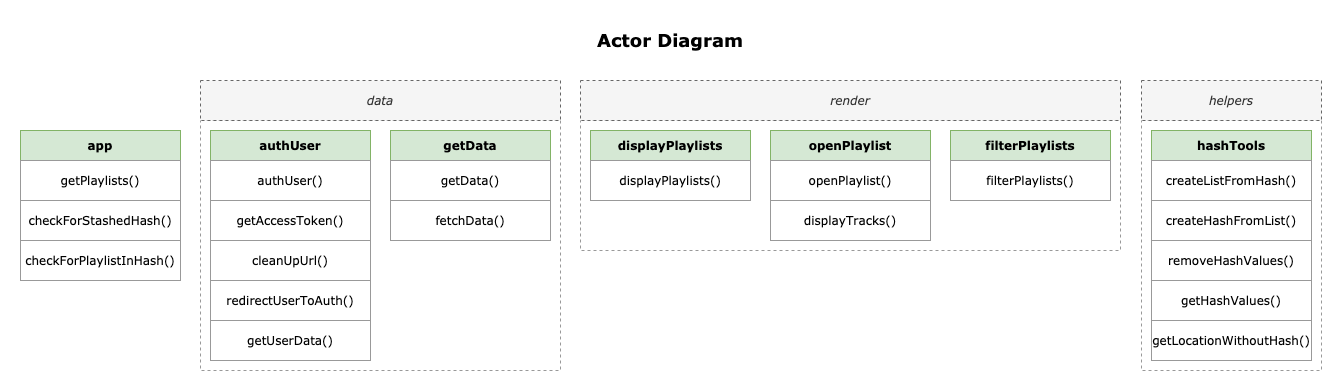

The diagram above was exported from draw.io. Its source (the exported page's mxGraphModel, read from the mxfile embedded in the PNG):
<mxGraphModel dx="1426" dy="745" grid="1" gridSize="10" guides="1" tooltips="1" connect="1" arrows="1" fold="1" page="1" pageScale="1" pageWidth="827" pageHeight="1169" math="0" shadow="0">
  <root>
    <mxCell id="WIyWlLk6GJQsqaUBKTNV-0" />
    <mxCell id="WIyWlLk6GJQsqaUBKTNV-1" parent="WIyWlLk6GJQsqaUBKTNV-0" />
    <mxCell id="wrSJ9wHTQiV_s4ZnZZrb-0" value="" style="rounded=0;whiteSpace=wrap;html=1;strokeColor=none;" vertex="1" parent="WIyWlLk6GJQsqaUBKTNV-1">
      <mxGeometry x="90" y="100" width="1340" height="390" as="geometry" />
    </mxCell>
    <mxCell id="ccwHnL13Ez5GFzh5p4v4-0" value="app" style="rounded=0;whiteSpace=wrap;html=1;fillColor=#d5e8d4;strokeColor=#82b366;fontFamily=Verdana;fontStyle=1" parent="WIyWlLk6GJQsqaUBKTNV-1" vertex="1">
      <mxGeometry x="110" y="230" width="160" height="30" as="geometry" />
    </mxCell>
    <mxCell id="ccwHnL13Ez5GFzh5p4v4-2" value="" style="rounded=0;whiteSpace=wrap;html=1;fontFamily=Verdana;dashed=1;strokeColor=#999999;" parent="WIyWlLk6GJQsqaUBKTNV-1" vertex="1">
      <mxGeometry x="290" y="220" width="360" height="250" as="geometry" />
    </mxCell>
    <mxCell id="ccwHnL13Ez5GFzh5p4v4-3" value="" style="rounded=0;whiteSpace=wrap;html=1;fontFamily=Verdana;dashed=1;strokeColor=#999999;movable=1;resizable=1;rotatable=1;deletable=1;editable=1;connectable=1;" parent="WIyWlLk6GJQsqaUBKTNV-1" vertex="1">
      <mxGeometry x="1231" y="220" width="180" height="250" as="geometry" />
    </mxCell>
    <mxCell id="ccwHnL13Ez5GFzh5p4v4-4" value="authUser" style="rounded=0;whiteSpace=wrap;html=1;fillColor=#d5e8d4;strokeColor=#82b366;fontFamily=Verdana;fontStyle=1" parent="WIyWlLk6GJQsqaUBKTNV-1" vertex="1">
      <mxGeometry x="300" y="230" width="160" height="30" as="geometry" />
    </mxCell>
    <mxCell id="ccwHnL13Ez5GFzh5p4v4-5" value="getData" style="rounded=0;whiteSpace=wrap;html=1;fillColor=#d5e8d4;strokeColor=#82b366;fontFamily=Verdana;fontStyle=1" parent="WIyWlLk6GJQsqaUBKTNV-1" vertex="1">
      <mxGeometry x="480" y="230" width="160" height="30" as="geometry" />
    </mxCell>
    <mxCell id="ccwHnL13Ez5GFzh5p4v4-6" value="data" style="rounded=0;whiteSpace=wrap;html=1;fontFamily=Verdana;dashed=1;fillColor=#f5f5f5;fontColor=#333333;strokeColor=#666666;fontStyle=2" parent="WIyWlLk6GJQsqaUBKTNV-1" vertex="1">
      <mxGeometry x="290" y="180" width="360" height="40" as="geometry" />
    </mxCell>
    <mxCell id="ccwHnL13Ez5GFzh5p4v4-8" value="helpers" style="rounded=0;whiteSpace=wrap;html=1;fontFamily=Verdana;dashed=1;fillColor=#f5f5f5;fontColor=#333333;strokeColor=#666666;fontStyle=2;movable=1;resizable=1;rotatable=1;deletable=1;editable=1;connectable=1;" parent="WIyWlLk6GJQsqaUBKTNV-1" vertex="1">
      <mxGeometry x="1231" y="180" width="180" height="40" as="geometry" />
    </mxCell>
    <mxCell id="ccwHnL13Ez5GFzh5p4v4-10" value="" style="rounded=0;whiteSpace=wrap;html=1;fontFamily=Verdana;dashed=1;strokeColor=#999999;movable=1;resizable=1;rotatable=1;deletable=1;editable=1;connectable=1;" parent="WIyWlLk6GJQsqaUBKTNV-1" vertex="1">
      <mxGeometry x="670" y="220" width="540" height="130" as="geometry" />
    </mxCell>
    <mxCell id="ccwHnL13Ez5GFzh5p4v4-11" value="render" style="rounded=0;whiteSpace=wrap;html=1;fontFamily=Verdana;dashed=1;fillColor=#f5f5f5;fontColor=#333333;strokeColor=#666666;fontStyle=2;movable=1;resizable=1;rotatable=1;deletable=1;editable=1;connectable=1;" parent="WIyWlLk6GJQsqaUBKTNV-1" vertex="1">
      <mxGeometry x="670" y="180" width="540" height="40" as="geometry" />
    </mxCell>
    <mxCell id="ccwHnL13Ez5GFzh5p4v4-12" value="hashTools" style="rounded=0;whiteSpace=wrap;html=1;fillColor=#d5e8d4;strokeColor=#82b366;fontFamily=Verdana;fontStyle=1" parent="WIyWlLk6GJQsqaUBKTNV-1" vertex="1">
      <mxGeometry x="1241" y="230" width="160" height="30" as="geometry" />
    </mxCell>
    <mxCell id="ccwHnL13Ez5GFzh5p4v4-13" value="getPlaylists()" style="rounded=0;whiteSpace=wrap;html=1;fontFamily=Verdana;fontStyle=0;strokeColor=#999999;" parent="WIyWlLk6GJQsqaUBKTNV-1" vertex="1">
      <mxGeometry x="110" y="260" width="160" height="40" as="geometry" />
    </mxCell>
    <mxCell id="ccwHnL13Ez5GFzh5p4v4-14" value="checkForStashedHash()" style="rounded=0;whiteSpace=wrap;html=1;fontFamily=Verdana;fontStyle=0;strokeColor=#999999;" parent="WIyWlLk6GJQsqaUBKTNV-1" vertex="1">
      <mxGeometry x="110" y="300" width="160" height="40" as="geometry" />
    </mxCell>
    <mxCell id="ccwHnL13Ez5GFzh5p4v4-15" value="checkForPlaylistInHash()" style="rounded=0;whiteSpace=wrap;html=1;fontFamily=Verdana;fontStyle=0;strokeColor=#999999;" parent="WIyWlLk6GJQsqaUBKTNV-1" vertex="1">
      <mxGeometry x="110" y="340" width="160" height="40" as="geometry" />
    </mxCell>
    <mxCell id="ccwHnL13Ez5GFzh5p4v4-17" value="authUser()" style="rounded=0;whiteSpace=wrap;html=1;fontFamily=Verdana;fontStyle=0;strokeColor=#999999;" parent="WIyWlLk6GJQsqaUBKTNV-1" vertex="1">
      <mxGeometry x="300" y="260" width="160" height="40" as="geometry" />
    </mxCell>
    <mxCell id="ccwHnL13Ez5GFzh5p4v4-18" value="getAccessToken()" style="rounded=0;whiteSpace=wrap;html=1;fontFamily=Verdana;fontStyle=0;strokeColor=#999999;" parent="WIyWlLk6GJQsqaUBKTNV-1" vertex="1">
      <mxGeometry x="300" y="300" width="160" height="40" as="geometry" />
    </mxCell>
    <mxCell id="ccwHnL13Ez5GFzh5p4v4-19" value="cleanUpUrl()" style="rounded=0;whiteSpace=wrap;html=1;fontFamily=Verdana;fontStyle=0;strokeColor=#999999;" parent="WIyWlLk6GJQsqaUBKTNV-1" vertex="1">
      <mxGeometry x="300" y="340" width="160" height="40" as="geometry" />
    </mxCell>
    <mxCell id="ccwHnL13Ez5GFzh5p4v4-20" value="redirectUserToAuth()" style="rounded=0;whiteSpace=wrap;html=1;fontFamily=Verdana;fontStyle=0;strokeColor=#999999;" parent="WIyWlLk6GJQsqaUBKTNV-1" vertex="1">
      <mxGeometry x="300" y="380" width="160" height="40" as="geometry" />
    </mxCell>
    <mxCell id="ccwHnL13Ez5GFzh5p4v4-21" value="getUserData()" style="rounded=0;whiteSpace=wrap;html=1;fontFamily=Verdana;fontStyle=0;strokeColor=#999999;" parent="WIyWlLk6GJQsqaUBKTNV-1" vertex="1">
      <mxGeometry x="300" y="420" width="160" height="40" as="geometry" />
    </mxCell>
    <mxCell id="ccwHnL13Ez5GFzh5p4v4-22" value="getData()" style="rounded=0;whiteSpace=wrap;html=1;fontFamily=Verdana;fontStyle=0;strokeColor=#999999;" parent="WIyWlLk6GJQsqaUBKTNV-1" vertex="1">
      <mxGeometry x="480" y="260" width="160" height="40" as="geometry" />
    </mxCell>
    <mxCell id="ccwHnL13Ez5GFzh5p4v4-23" value="fetchData()" style="rounded=0;whiteSpace=wrap;html=1;fontFamily=Verdana;fontStyle=0;strokeColor=#999999;" parent="WIyWlLk6GJQsqaUBKTNV-1" vertex="1">
      <mxGeometry x="480" y="300" width="160" height="40" as="geometry" />
    </mxCell>
    <mxCell id="ccwHnL13Ez5GFzh5p4v4-24" value="displayPlaylists" style="rounded=0;whiteSpace=wrap;html=1;fillColor=#d5e8d4;strokeColor=#82b366;fontFamily=Verdana;fontStyle=1" parent="WIyWlLk6GJQsqaUBKTNV-1" vertex="1">
      <mxGeometry x="680" y="230" width="160" height="30" as="geometry" />
    </mxCell>
    <mxCell id="ccwHnL13Ez5GFzh5p4v4-25" value="openPlaylist" style="rounded=0;whiteSpace=wrap;html=1;fillColor=#d5e8d4;strokeColor=#82b366;fontFamily=Verdana;fontStyle=1" parent="WIyWlLk6GJQsqaUBKTNV-1" vertex="1">
      <mxGeometry x="860" y="230" width="160" height="30" as="geometry" />
    </mxCell>
    <mxCell id="ccwHnL13Ez5GFzh5p4v4-26" value="filterPlaylists" style="rounded=0;whiteSpace=wrap;html=1;fillColor=#d5e8d4;strokeColor=#82b366;fontFamily=Verdana;fontStyle=1" parent="WIyWlLk6GJQsqaUBKTNV-1" vertex="1">
      <mxGeometry x="1040" y="230" width="160" height="30" as="geometry" />
    </mxCell>
    <mxCell id="ccwHnL13Ez5GFzh5p4v4-27" value="filterPlaylists()" style="rounded=0;whiteSpace=wrap;html=1;fontFamily=Verdana;fontStyle=0;strokeColor=#999999;" parent="WIyWlLk6GJQsqaUBKTNV-1" vertex="1">
      <mxGeometry x="1040" y="260" width="160" height="40" as="geometry" />
    </mxCell>
    <mxCell id="ccwHnL13Ez5GFzh5p4v4-28" value="openPlaylist()" style="rounded=0;whiteSpace=wrap;html=1;fontFamily=Verdana;fontStyle=0;strokeColor=#999999;" parent="WIyWlLk6GJQsqaUBKTNV-1" vertex="1">
      <mxGeometry x="860" y="260" width="160" height="40" as="geometry" />
    </mxCell>
    <mxCell id="ccwHnL13Ez5GFzh5p4v4-29" value="displayTracks()" style="rounded=0;whiteSpace=wrap;html=1;fontFamily=Verdana;fontStyle=0;strokeColor=#999999;" parent="WIyWlLk6GJQsqaUBKTNV-1" vertex="1">
      <mxGeometry x="860" y="300" width="160" height="40" as="geometry" />
    </mxCell>
    <mxCell id="ccwHnL13Ez5GFzh5p4v4-30" value="displayPlaylists()" style="rounded=0;whiteSpace=wrap;html=1;fontFamily=Verdana;fontStyle=0;strokeColor=#999999;" parent="WIyWlLk6GJQsqaUBKTNV-1" vertex="1">
      <mxGeometry x="680" y="260" width="160" height="40" as="geometry" />
    </mxCell>
    <mxCell id="ccwHnL13Ez5GFzh5p4v4-31" value="createListFromHash()" style="rounded=0;whiteSpace=wrap;html=1;fontFamily=Verdana;fontStyle=0;strokeColor=#999999;" parent="WIyWlLk6GJQsqaUBKTNV-1" vertex="1">
      <mxGeometry x="1241" y="260" width="160" height="40" as="geometry" />
    </mxCell>
    <mxCell id="ccwHnL13Ez5GFzh5p4v4-32" value="removeHashValues()" style="rounded=0;whiteSpace=wrap;html=1;fontFamily=Verdana;fontStyle=0;strokeColor=#999999;" parent="WIyWlLk6GJQsqaUBKTNV-1" vertex="1">
      <mxGeometry x="1241" y="340" width="160" height="40" as="geometry" />
    </mxCell>
    <mxCell id="ccwHnL13Ez5GFzh5p4v4-33" value="getHashValues()" style="rounded=0;whiteSpace=wrap;html=1;fontFamily=Verdana;fontStyle=0;strokeColor=#999999;" parent="WIyWlLk6GJQsqaUBKTNV-1" vertex="1">
      <mxGeometry x="1241" y="380" width="160" height="40" as="geometry" />
    </mxCell>
    <mxCell id="ccwHnL13Ez5GFzh5p4v4-34" value="createHashFromList()" style="rounded=0;whiteSpace=wrap;html=1;fontFamily=Verdana;fontStyle=0;strokeColor=#999999;" parent="WIyWlLk6GJQsqaUBKTNV-1" vertex="1">
      <mxGeometry x="1241" y="300" width="160" height="40" as="geometry" />
    </mxCell>
    <mxCell id="ccwHnL13Ez5GFzh5p4v4-35" value="getLocationWithoutHash()" style="rounded=0;whiteSpace=wrap;html=1;fontFamily=Verdana;fontStyle=0;strokeColor=#999999;" parent="WIyWlLk6GJQsqaUBKTNV-1" vertex="1">
      <mxGeometry x="1241" y="420" width="160" height="40" as="geometry" />
    </mxCell>
    <mxCell id="wrSJ9wHTQiV_s4ZnZZrb-3" value="Actor Diagram" style="text;html=1;strokeColor=none;fillColor=none;align=center;verticalAlign=middle;whiteSpace=wrap;rounded=0;fontSize=18;fontFamily=Verdana;fontStyle=1" vertex="1" parent="WIyWlLk6GJQsqaUBKTNV-1">
      <mxGeometry x="680" y="130" width="160" height="20" as="geometry" />
    </mxCell>
  </root>
</mxGraphModel>